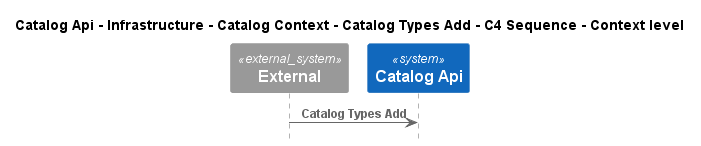

The diagram above was rendered by PlantUML. Its source (embedded in the PNG):
@startuml
!pragma layout smetana
!include ..\..\..\..\..\..\..\..\.c4s\C4_Sequence.puml

title Catalog Api - Infrastructure - Catalog Context - Catalog Types Add - C4 Sequence - Context level

System_Ext(C4InterFlow.SoftwareSystems.ExternalSystem, "External", "")
System(dotnet.eShop.Architecture.SoftwareSystems.CatalogApi, "Catalog Api", "")

Rel(C4InterFlow.SoftwareSystems.ExternalSystem, dotnet.eShop.Architecture.SoftwareSystems.CatalogApi, "Catalog Types Add")


@enduml